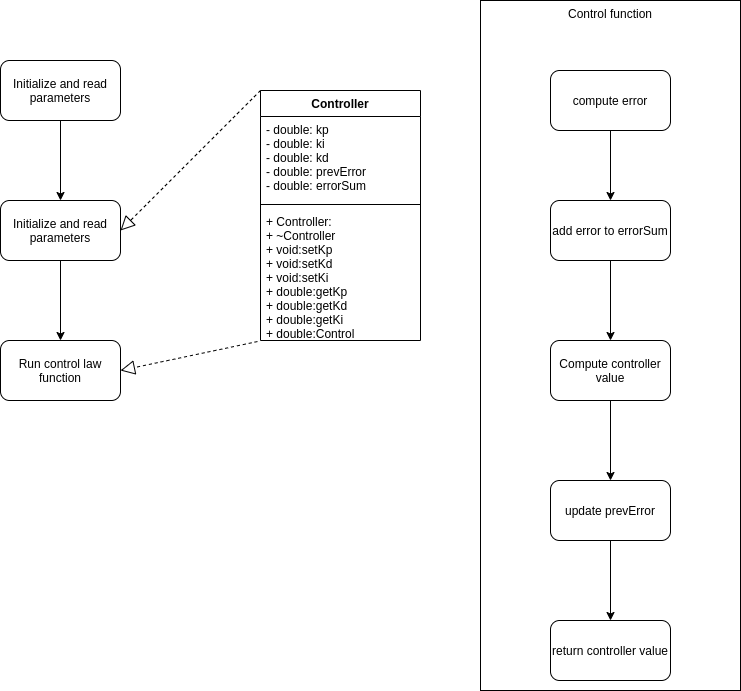

The diagram above was exported from draw.io. Its source (the exported page's mxGraphModel, read from the mxfile embedded in the PNG):
<mxGraphModel dx="1355" dy="806" grid="1" gridSize="10" guides="1" tooltips="1" connect="1" arrows="1" fold="1" page="1" pageScale="1" pageWidth="850" pageHeight="1100" math="0" shadow="0">
  <root>
    <mxCell id="0" />
    <mxCell id="1" parent="0" />
    <mxCell id="mbIfpYVoIUSZsVydMWqD-25" value="" style="group" vertex="1" connectable="0" parent="1">
      <mxGeometry x="60" width="740" height="690" as="geometry" />
    </mxCell>
    <mxCell id="mbIfpYVoIUSZsVydMWqD-22" value="Control function" style="rounded=0;whiteSpace=wrap;html=1;horizontal=1;verticalAlign=top;" vertex="1" parent="mbIfpYVoIUSZsVydMWqD-25">
      <mxGeometry x="480" width="260" height="690" as="geometry" />
    </mxCell>
    <mxCell id="mbIfpYVoIUSZsVydMWqD-14" value="" style="group" vertex="1" connectable="0" parent="mbIfpYVoIUSZsVydMWqD-25">
      <mxGeometry y="60" width="420" height="340" as="geometry" />
    </mxCell>
    <mxCell id="mbIfpYVoIUSZsVydMWqD-1" value="Initialize and read parameters" style="rounded=1;whiteSpace=wrap;html=1;" vertex="1" parent="mbIfpYVoIUSZsVydMWqD-14">
      <mxGeometry width="120" height="60" as="geometry" />
    </mxCell>
    <mxCell id="mbIfpYVoIUSZsVydMWqD-2" value="" style="endArrow=classic;html=1;exitX=0.5;exitY=1;exitDx=0;exitDy=0;entryX=0.5;entryY=0;entryDx=0;entryDy=0;" edge="1" parent="mbIfpYVoIUSZsVydMWqD-14" source="mbIfpYVoIUSZsVydMWqD-1" target="mbIfpYVoIUSZsVydMWqD-3">
      <mxGeometry width="50" height="50" relative="1" as="geometry">
        <mxPoint x="340" y="370" as="sourcePoint" />
        <mxPoint x="60" y="140" as="targetPoint" />
      </mxGeometry>
    </mxCell>
    <mxCell id="mbIfpYVoIUSZsVydMWqD-3" value="Initialize and read parameters" style="rounded=1;whiteSpace=wrap;html=1;" vertex="1" parent="mbIfpYVoIUSZsVydMWqD-14">
      <mxGeometry y="140" width="120" height="60" as="geometry" />
    </mxCell>
    <mxCell id="mbIfpYVoIUSZsVydMWqD-4" value="" style="endArrow=classic;html=1;exitX=0.5;exitY=1;exitDx=0;exitDy=0;entryX=0.5;entryY=0;entryDx=0;entryDy=0;" edge="1" source="mbIfpYVoIUSZsVydMWqD-3" parent="mbIfpYVoIUSZsVydMWqD-14" target="mbIfpYVoIUSZsVydMWqD-5">
      <mxGeometry width="50" height="50" relative="1" as="geometry">
        <mxPoint x="340" y="530" as="sourcePoint" />
        <mxPoint x="60" y="300" as="targetPoint" />
      </mxGeometry>
    </mxCell>
    <mxCell id="mbIfpYVoIUSZsVydMWqD-5" value="Run control law function" style="rounded=1;whiteSpace=wrap;html=1;" vertex="1" parent="mbIfpYVoIUSZsVydMWqD-14">
      <mxGeometry y="280" width="120" height="60" as="geometry" />
    </mxCell>
    <mxCell id="mbIfpYVoIUSZsVydMWqD-11" value="" style="group" vertex="1" connectable="0" parent="mbIfpYVoIUSZsVydMWqD-14">
      <mxGeometry x="260" y="30" width="160" height="250" as="geometry" />
    </mxCell>
    <mxCell id="mbIfpYVoIUSZsVydMWqD-7" value="Controller" style="swimlane;fontStyle=1;align=center;verticalAlign=top;childLayout=stackLayout;horizontal=1;startSize=26;horizontalStack=0;resizeParent=1;resizeParentMax=0;resizeLast=0;collapsible=1;marginBottom=0;" vertex="1" parent="mbIfpYVoIUSZsVydMWqD-11">
      <mxGeometry width="160" height="250" as="geometry" />
    </mxCell>
    <mxCell id="mbIfpYVoIUSZsVydMWqD-8" value="- double: kp&#10;- double: ki&#10;- double: kd&#10;- double: prevError&#10;- double: errorSum&#10;&#10;" style="text;strokeColor=none;fillColor=none;align=left;verticalAlign=top;spacingLeft=4;spacingRight=4;overflow=hidden;rotatable=0;points=[[0,0.5],[1,0.5]];portConstraint=eastwest;" vertex="1" parent="mbIfpYVoIUSZsVydMWqD-7">
      <mxGeometry y="26" width="160" height="84" as="geometry" />
    </mxCell>
    <mxCell id="mbIfpYVoIUSZsVydMWqD-9" value="" style="line;strokeWidth=1;fillColor=none;align=left;verticalAlign=middle;spacingTop=-1;spacingLeft=3;spacingRight=3;rotatable=0;labelPosition=right;points=[];portConstraint=eastwest;" vertex="1" parent="mbIfpYVoIUSZsVydMWqD-7">
      <mxGeometry y="110" width="160" height="8" as="geometry" />
    </mxCell>
    <mxCell id="mbIfpYVoIUSZsVydMWqD-10" value="+ Controller:&#10;+ ~Controller&#10;+ void:setKp&#10;+ void:setKd&#10;+ void:setKi&#10;+ double:getKp&#10;+ double:getKd&#10;+ double:getKi&#10;+ double:Control" style="text;strokeColor=none;fillColor=none;align=left;verticalAlign=top;spacingLeft=4;spacingRight=4;overflow=hidden;rotatable=0;points=[[0,0.5],[1,0.5]];portConstraint=eastwest;" vertex="1" parent="mbIfpYVoIUSZsVydMWqD-7">
      <mxGeometry y="118" width="160" height="132" as="geometry" />
    </mxCell>
    <mxCell id="mbIfpYVoIUSZsVydMWqD-12" value="" style="endArrow=block;dashed=1;endFill=0;endSize=12;html=1;exitX=-0.019;exitY=1.008;exitDx=0;exitDy=0;entryX=1;entryY=0.5;entryDx=0;entryDy=0;exitPerimeter=0;" edge="1" parent="mbIfpYVoIUSZsVydMWqD-14" source="mbIfpYVoIUSZsVydMWqD-10" target="mbIfpYVoIUSZsVydMWqD-5">
      <mxGeometry width="160" relative="1" as="geometry">
        <mxPoint x="280" y="330" as="sourcePoint" />
        <mxPoint x="440" y="330" as="targetPoint" />
      </mxGeometry>
    </mxCell>
    <mxCell id="mbIfpYVoIUSZsVydMWqD-13" value="" style="endArrow=block;dashed=1;endFill=0;endSize=12;html=1;exitX=0;exitY=0;exitDx=0;exitDy=0;entryX=1;entryY=0.5;entryDx=0;entryDy=0;" edge="1" parent="mbIfpYVoIUSZsVydMWqD-14" source="mbIfpYVoIUSZsVydMWqD-7" target="mbIfpYVoIUSZsVydMWqD-3">
      <mxGeometry width="160" relative="1" as="geometry">
        <mxPoint x="266.96000000000004" y="291.05600000000004" as="sourcePoint" />
        <mxPoint x="130" y="320" as="targetPoint" />
      </mxGeometry>
    </mxCell>
    <mxCell id="mbIfpYVoIUSZsVydMWqD-15" value="compute error" style="rounded=1;whiteSpace=wrap;html=1;" vertex="1" parent="mbIfpYVoIUSZsVydMWqD-25">
      <mxGeometry x="550" y="70" width="120" height="60" as="geometry" />
    </mxCell>
    <mxCell id="mbIfpYVoIUSZsVydMWqD-16" value="add error to errorSum" style="rounded=1;whiteSpace=wrap;html=1;" vertex="1" parent="mbIfpYVoIUSZsVydMWqD-25">
      <mxGeometry x="550" y="200" width="120" height="60" as="geometry" />
    </mxCell>
    <mxCell id="mbIfpYVoIUSZsVydMWqD-17" value="" style="endArrow=classic;html=1;exitX=0.5;exitY=1;exitDx=0;exitDy=0;entryX=0.5;entryY=0;entryDx=0;entryDy=0;" edge="1" source="mbIfpYVoIUSZsVydMWqD-16" target="mbIfpYVoIUSZsVydMWqD-18" parent="mbIfpYVoIUSZsVydMWqD-25">
      <mxGeometry width="50" height="50" relative="1" as="geometry">
        <mxPoint x="920" y="570" as="sourcePoint" />
        <mxPoint x="640" y="340" as="targetPoint" />
      </mxGeometry>
    </mxCell>
    <mxCell id="mbIfpYVoIUSZsVydMWqD-18" value="Compute controller value" style="rounded=1;whiteSpace=wrap;html=1;" vertex="1" parent="mbIfpYVoIUSZsVydMWqD-25">
      <mxGeometry x="550" y="340" width="120" height="60" as="geometry" />
    </mxCell>
    <mxCell id="mbIfpYVoIUSZsVydMWqD-19" value="" style="endArrow=classic;html=1;exitX=0.5;exitY=1;exitDx=0;exitDy=0;entryX=0.5;entryY=0;entryDx=0;entryDy=0;" edge="1" source="mbIfpYVoIUSZsVydMWqD-18" target="mbIfpYVoIUSZsVydMWqD-20" parent="mbIfpYVoIUSZsVydMWqD-25">
      <mxGeometry width="50" height="50" relative="1" as="geometry">
        <mxPoint x="890" y="730" as="sourcePoint" />
        <mxPoint x="610" y="500" as="targetPoint" />
      </mxGeometry>
    </mxCell>
    <mxCell id="mbIfpYVoIUSZsVydMWqD-20" value="update prevError" style="rounded=1;whiteSpace=wrap;html=1;" vertex="1" parent="mbIfpYVoIUSZsVydMWqD-25">
      <mxGeometry x="550" y="480" width="120" height="60" as="geometry" />
    </mxCell>
    <mxCell id="mbIfpYVoIUSZsVydMWqD-21" value="" style="endArrow=classic;html=1;exitX=0.5;exitY=1;exitDx=0;exitDy=0;entryX=0.5;entryY=0;entryDx=0;entryDy=0;" edge="1" parent="mbIfpYVoIUSZsVydMWqD-25" source="mbIfpYVoIUSZsVydMWqD-15" target="mbIfpYVoIUSZsVydMWqD-16">
      <mxGeometry width="50" height="50" relative="1" as="geometry">
        <mxPoint x="510" y="140" as="sourcePoint" />
        <mxPoint x="510" y="220" as="targetPoint" />
      </mxGeometry>
    </mxCell>
    <mxCell id="mbIfpYVoIUSZsVydMWqD-23" value="" style="endArrow=classic;html=1;entryX=0.5;entryY=0;entryDx=0;entryDy=0;exitX=0.5;exitY=1;exitDx=0;exitDy=0;" edge="1" target="mbIfpYVoIUSZsVydMWqD-24" parent="mbIfpYVoIUSZsVydMWqD-25" source="mbIfpYVoIUSZsVydMWqD-20">
      <mxGeometry width="50" height="50" relative="1" as="geometry">
        <mxPoint x="760" y="580" as="sourcePoint" />
        <mxPoint x="610" y="640" as="targetPoint" />
      </mxGeometry>
    </mxCell>
    <mxCell id="mbIfpYVoIUSZsVydMWqD-24" value="return controller value" style="rounded=1;whiteSpace=wrap;html=1;" vertex="1" parent="mbIfpYVoIUSZsVydMWqD-25">
      <mxGeometry x="550" y="620" width="120" height="60" as="geometry" />
    </mxCell>
  </root>
</mxGraphModel>